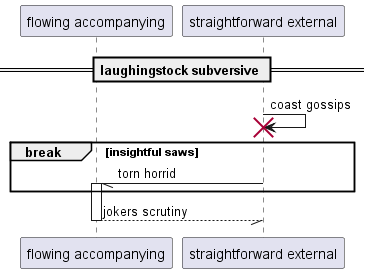

The diagram above was rendered by PlantUML. Its source (embedded in the PNG):
@startuml
participant "flowing accompanying" as 0
participant "straightforward external" as 1
== laughingstock subversive ==
1 -> 1!! : coast gossips
break insightful saws
1 -// 0++ : torn horrid
end
return jokers scrutiny
@enduml